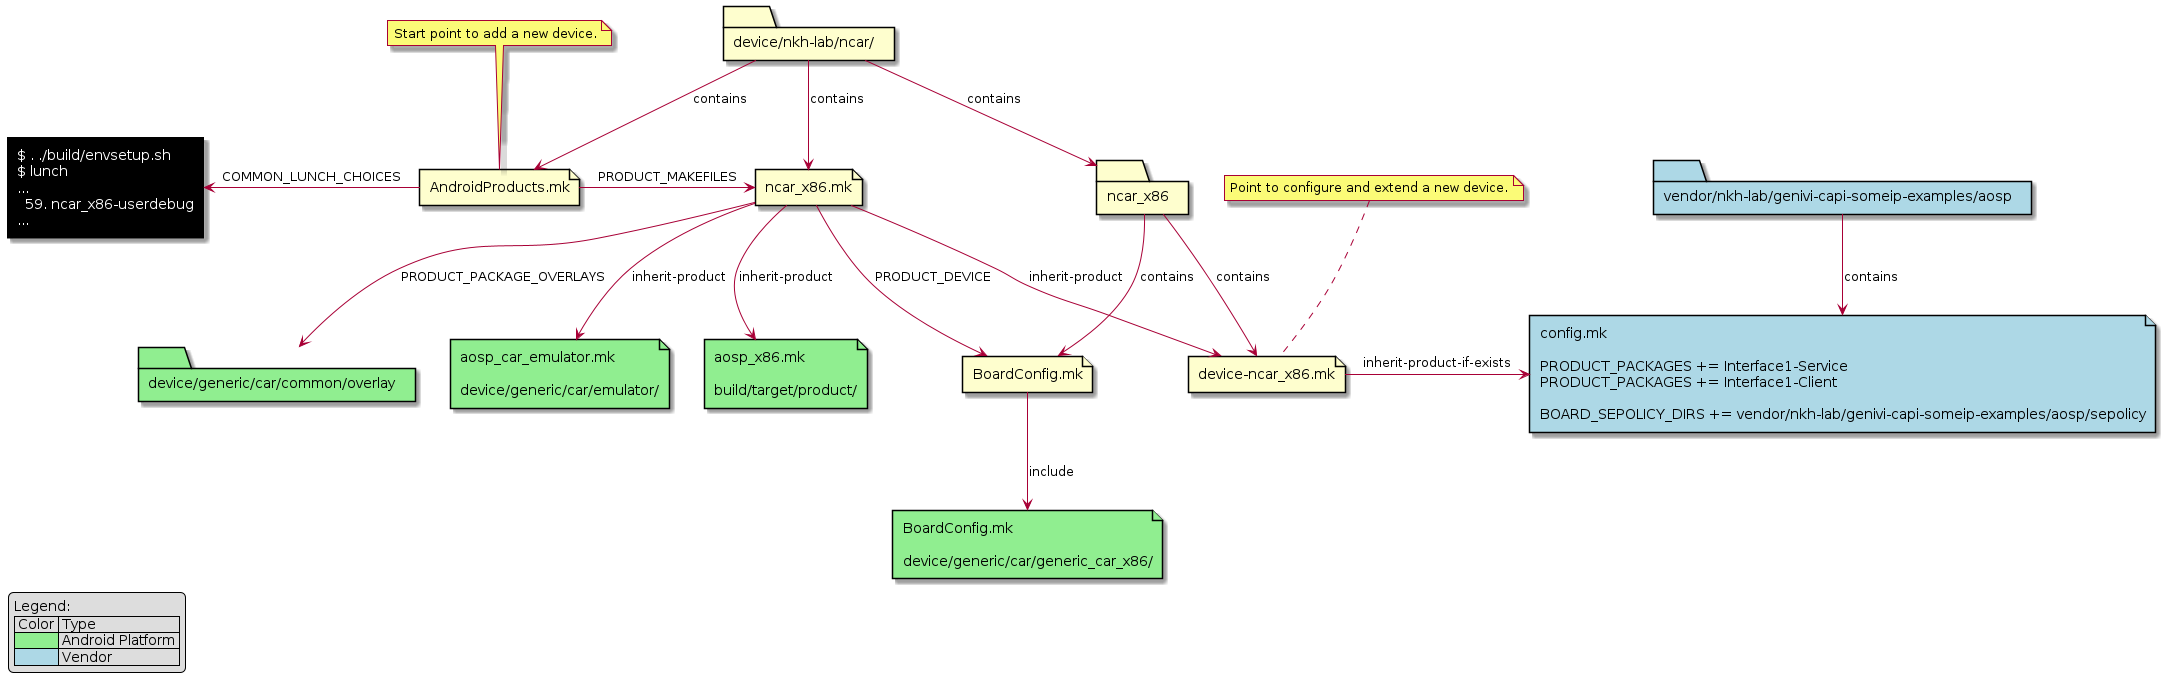

The diagram above was rendered by PlantUML. Its source (embedded in the PNG):
@startuml

legend left
    Legend:
    | Color | Type |
    |<#LightGreen>| Android Platform |
    |<#LightBlue>| Vendor |
endlegend

rectangle lunch #black;text:white [
    $ . ./build/envsetup.sh
    $ lunch
    ...
      59. ncar_x86-userdebug
    ...
]
    
' Android Platform
folder generic_car_common_overlay #LightGreen [
    device/generic/car/common/overlay
]

file aosp_car_emulator.mk #LightGreen [
    aosp_car_emulator.mk

    device/generic/car/emulator/
]

file aosp_x86.mk #LightGreen [
    aosp_x86.mk 

    build/target/product/
]

file aosp_BoardConfig.mk #LightGreen [
    BoardConfig.mk

    device/generic/car/generic_car_x86/
]

' New device stuff
folder ncar [
    device/nkh-lab/ncar/
]

file AndroidProducts.mk
file ncar_x86.mk
folder ncar_x86
file BoardConfig.mk
file device_ncar_x86.mk [
    device-ncar_x86.mk
]

note top of AndroidProducts.mk : Start point to add a new device.
note top of device_ncar_x86.mk : Point to configure and extend a new device.

' Vendor stuff
folder vendor  #LightBlue [
    vendor/nkh-lab/genivi-capi-someip-examples/aosp
]

file config.mk #LightBlue [
    config.mk

    PRODUCT_PACKAGES += Interface1-Service
    PRODUCT_PACKAGES += Interface1-Client

    BOARD_SEPOLICY_DIRS += vendor/nkh-lab/genivi-capi-someip-examples/aosp/sepolicy
]

ncar -down-> AndroidProducts.mk : contains
ncar -down-> ncar_x86.mk : contains
ncar -down-> ncar_x86 : contains
ncar_x86 -down-> BoardConfig.mk : contains
ncar_x86 -down-> device_ncar_x86.mk : contains

AndroidProducts.mk -> ncar_x86.mk : PRODUCT_MAKEFILES
AndroidProducts.mk -left-> lunch : COMMON_LUNCH_CHOICES

ncar_x86.mk --> generic_car_common_overlay : PRODUCT_PACKAGE_OVERLAYS
ncar_x86.mk --> aosp_car_emulator.mk : inherit-product
ncar_x86.mk --> aosp_x86.mk : inherit-product
ncar_x86.mk -right-> BoardConfig.mk : PRODUCT_DEVICE
ncar_x86.mk -right-> device_ncar_x86.mk : inherit-product

BoardConfig.mk --> aosp_BoardConfig.mk : include

vendor --> config.mk : contains
device_ncar_x86.mk -right-> config.mk : inherit-product-if-exists

@enduml